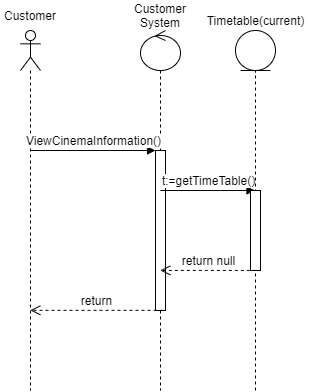

The diagram above was exported from draw.io. Its source (the exported page's mxGraphModel, read from the mxfile embedded in the PNG):
<mxGraphModel dx="483" dy="480" grid="1" gridSize="10" guides="1" tooltips="1" connect="1" arrows="1" fold="1" page="1" pageScale="1" pageWidth="850" pageHeight="1100" math="0" shadow="0">
  <root>
    <mxCell id="0" />
    <mxCell id="1" parent="0" />
    <mxCell id="YQEXCHUFweAXv403Pop2-4" value="" style="endArrow=none;dashed=1;html=1;" parent="1" target="YQEXCHUFweAXv403Pop2-1" edge="1">
      <mxGeometry width="50" height="50" relative="1" as="geometry">
        <mxPoint x="325" y="440" as="sourcePoint" />
        <mxPoint x="329.90164053448643" y="109.99975798773812" as="targetPoint" />
      </mxGeometry>
    </mxCell>
    <mxCell id="8hl68wwT-vjpQxG6QZB7-5" value="" style="shape=umlLifeline;participant=umlActor;perimeter=lifelinePerimeter;whiteSpace=wrap;html=1;container=1;collapsible=0;recursiveResize=0;verticalAlign=top;spacingTop=36;outlineConnect=0;" parent="1" vertex="1">
      <mxGeometry x="90" y="80" width="20" height="360" as="geometry" />
    </mxCell>
    <mxCell id="8hl68wwT-vjpQxG6QZB7-9" value="Customer" style="text;html=1;strokeColor=none;fillColor=none;align=center;verticalAlign=middle;whiteSpace=wrap;rounded=0;" parent="1" vertex="1">
      <mxGeometry x="70" y="50" width="60" height="30" as="geometry" />
    </mxCell>
    <mxCell id="8hl68wwT-vjpQxG6QZB7-13" value="" style="shape=umlLifeline;participant=umlControl;perimeter=lifelinePerimeter;whiteSpace=wrap;html=1;container=1;collapsible=0;recursiveResize=0;verticalAlign=top;spacingTop=36;outlineConnect=0;" parent="1" vertex="1">
      <mxGeometry x="210" y="80" width="40" height="360" as="geometry" />
    </mxCell>
    <mxCell id="8hl68wwT-vjpQxG6QZB7-19" value="" style="html=1;points=[];perimeter=orthogonalPerimeter;" parent="8hl68wwT-vjpQxG6QZB7-13" vertex="1">
      <mxGeometry x="15" y="120" width="10" height="160" as="geometry" />
    </mxCell>
    <mxCell id="8hl68wwT-vjpQxG6QZB7-15" value="Customer System" style="text;html=1;strokeColor=none;fillColor=none;align=center;verticalAlign=middle;whiteSpace=wrap;rounded=0;" parent="1" vertex="1">
      <mxGeometry x="200" y="50" width="60" height="30" as="geometry" />
    </mxCell>
    <mxCell id="8hl68wwT-vjpQxG6QZB7-20" value="ViewCinemaInformation()" style="html=1;verticalAlign=bottom;endArrow=block;entryX=0;entryY=0;rounded=0;" parent="1" source="8hl68wwT-vjpQxG6QZB7-5" target="8hl68wwT-vjpQxG6QZB7-19" edge="1">
      <mxGeometry relative="1" as="geometry">
        <mxPoint x="155" y="200" as="sourcePoint" />
      </mxGeometry>
    </mxCell>
    <mxCell id="8hl68wwT-vjpQxG6QZB7-23" value="t:=getTimeTable()" style="html=1;verticalAlign=bottom;endArrow=block;rounded=0;" parent="1" edge="1">
      <mxGeometry width="80" relative="1" as="geometry">
        <mxPoint x="229.92857142857133" y="240" as="sourcePoint" />
        <mxPoint x="324.5" y="240" as="targetPoint" />
        <Array as="points">
          <mxPoint x="290" y="240" />
        </Array>
      </mxGeometry>
    </mxCell>
    <mxCell id="50yDL6qgomvuoESnuwwx-1" value="" style="html=1;points=[];perimeter=orthogonalPerimeter;" parent="1" vertex="1">
      <mxGeometry x="320" y="240" width="10" height="80" as="geometry" />
    </mxCell>
    <mxCell id="50yDL6qgomvuoESnuwwx-24" value="return null" style="html=1;verticalAlign=bottom;endArrow=open;dashed=1;endSize=8;rounded=0;fontSize=10;exitX=0.533;exitY=0.999;exitDx=0;exitDy=0;exitPerimeter=0;" parent="1" source="50yDL6qgomvuoESnuwwx-1" target="8hl68wwT-vjpQxG6QZB7-13" edge="1">
      <mxGeometry relative="1" as="geometry">
        <mxPoint x="370" y="400" as="sourcePoint" />
        <mxPoint x="290" y="400" as="targetPoint" />
      </mxGeometry>
    </mxCell>
    <mxCell id="50yDL6qgomvuoESnuwwx-28" value="return" style="html=1;verticalAlign=bottom;endArrow=open;dashed=1;endSize=8;rounded=0;fontSize=10;exitX=0.7;exitY=0.999;exitDx=0;exitDy=0;exitPerimeter=0;" parent="1" source="8hl68wwT-vjpQxG6QZB7-19" target="8hl68wwT-vjpQxG6QZB7-5" edge="1">
      <mxGeometry relative="1" as="geometry">
        <mxPoint x="370" y="570" as="sourcePoint" />
        <mxPoint x="290" y="570" as="targetPoint" />
      </mxGeometry>
    </mxCell>
    <mxCell id="YQEXCHUFweAXv403Pop2-1" value="" style="ellipse;shape=umlEntity;whiteSpace=wrap;html=1;" parent="1" vertex="1">
      <mxGeometry x="305" y="80" width="40" height="40" as="geometry" />
    </mxCell>
    <mxCell id="YQEXCHUFweAXv403Pop2-2" value="Timetable(current)" style="text;html=1;align=center;verticalAlign=middle;resizable=0;points=[];autosize=1;strokeColor=none;" parent="1" vertex="1">
      <mxGeometry x="270" y="60" width="110" height="20" as="geometry" />
    </mxCell>
  </root>
</mxGraphModel>